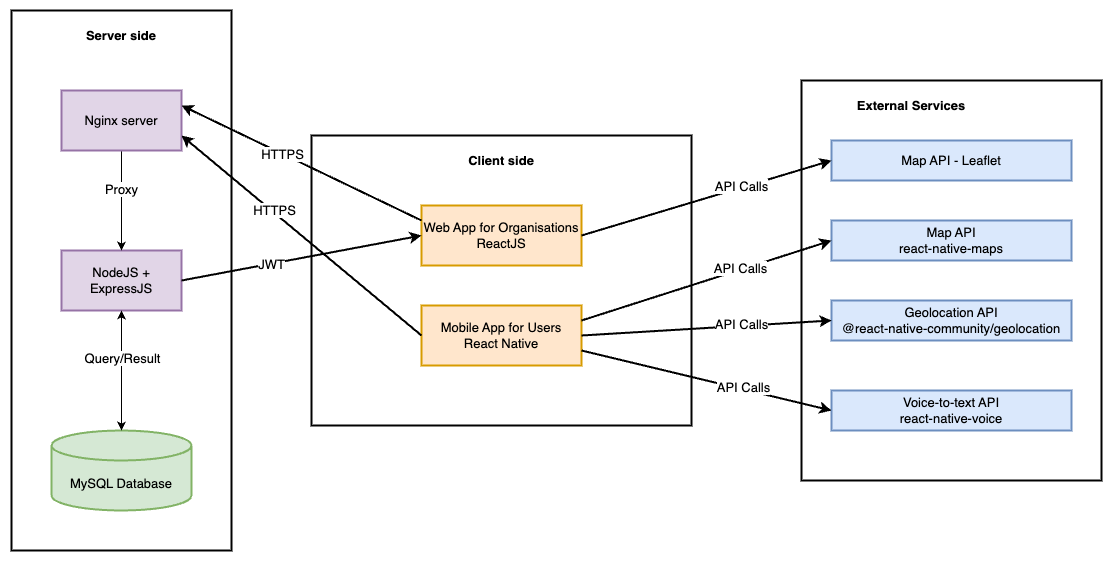

The diagram above was exported from draw.io. Its source (the exported page's mxGraphModel, read from the mxfile embedded in the PNG):
<mxGraphModel dx="1199" dy="859" grid="1" gridSize="10" guides="1" tooltips="1" connect="1" arrows="1" fold="1" page="1" pageScale="1" pageWidth="850" pageHeight="1100" math="0" shadow="0">
  <root>
    <mxCell id="0" />
    <mxCell id="1" parent="0" />
    <mxCell id="2" value="" style="rounded=0;whiteSpace=wrap;html=1;strokeWidth=2;fontSize=13;" vertex="1" parent="1">
      <mxGeometry x="50" y="140" width="220" height="540" as="geometry" />
    </mxCell>
    <mxCell id="3" value="MySQL Database" style="shape=cylinder3;whiteSpace=wrap;html=1;boundedLbl=1;backgroundOutline=1;size=15;strokeWidth=2;fontSize=13;fillColor=#d5e8d4;strokeColor=#82b366;" vertex="1" parent="1">
      <mxGeometry x="90" y="560" width="140" height="80" as="geometry" />
    </mxCell>
    <mxCell id="4" value="NodeJS + ExpressJS" style="rounded=0;whiteSpace=wrap;html=1;fontSize=13;strokeWidth=2;fillColor=#e1d5e7;strokeColor=#9673a6;" vertex="1" parent="1">
      <mxGeometry x="100" y="380" width="120" height="60" as="geometry" />
    </mxCell>
    <mxCell id="5" style="edgeStyle=orthogonalEdgeStyle;rounded=0;orthogonalLoop=1;jettySize=auto;html=1;fontSize=13;" edge="1" source="7" target="4" parent="1">
      <mxGeometry relative="1" as="geometry" />
    </mxCell>
    <mxCell id="6" value="Proxy" style="edgeLabel;html=1;align=center;verticalAlign=middle;resizable=0;points=[];fontSize=13;" vertex="1" connectable="0" parent="5">
      <mxGeometry x="-0.2324" y="-1" relative="1" as="geometry">
        <mxPoint as="offset" />
      </mxGeometry>
    </mxCell>
    <mxCell id="7" value="Nginx server" style="rounded=0;whiteSpace=wrap;html=1;fontSize=13;strokeWidth=2;fillColor=#e1d5e7;strokeColor=#9673a6;" vertex="1" parent="1">
      <mxGeometry x="100" y="220" width="120" height="60" as="geometry" />
    </mxCell>
    <mxCell id="8" value="Server side" style="text;html=1;align=center;verticalAlign=middle;whiteSpace=wrap;rounded=0;fontStyle=1;fontSize=13;strokeWidth=2;" vertex="1" parent="1">
      <mxGeometry x="85" y="150" width="150" height="30" as="geometry" />
    </mxCell>
    <mxCell id="9" value="" style="rounded=0;whiteSpace=wrap;html=1;fontSize=13;strokeWidth=2;" vertex="1" parent="1">
      <mxGeometry x="350" y="265" width="380" height="290" as="geometry" />
    </mxCell>
    <mxCell id="10" value="Client side" style="text;html=1;align=center;verticalAlign=middle;whiteSpace=wrap;rounded=0;fontStyle=1;fontSize=13;strokeWidth=2;" vertex="1" parent="1">
      <mxGeometry x="465" y="275" width="150" height="30" as="geometry" />
    </mxCell>
    <mxCell id="11" value="Web App for Organisations&lt;div style=&quot;font-size: 13px;&quot;&gt;ReactJS&lt;/div&gt;" style="rounded=0;whiteSpace=wrap;html=1;fontSize=13;strokeWidth=2;fillColor=#ffe6cc;strokeColor=#d79b00;" vertex="1" parent="1">
      <mxGeometry x="460" y="335" width="160" height="60" as="geometry" />
    </mxCell>
    <mxCell id="12" value="Mobile App for Users&lt;div style=&quot;font-size: 13px;&quot;&gt;React Native&lt;/div&gt;" style="rounded=0;whiteSpace=wrap;html=1;fontSize=13;strokeWidth=2;fillColor=#ffe6cc;strokeColor=#d79b00;" vertex="1" parent="1">
      <mxGeometry x="460" y="435" width="160" height="60" as="geometry" />
    </mxCell>
    <mxCell id="13" value="" style="rounded=0;whiteSpace=wrap;html=1;strokeWidth=2;fontSize=13;" vertex="1" parent="1">
      <mxGeometry x="840" y="210" width="300" height="400" as="geometry" />
    </mxCell>
    <mxCell id="14" value="External Services" style="text;html=1;align=center;verticalAlign=middle;whiteSpace=wrap;rounded=0;fontStyle=1;fontSize=13;strokeWidth=2;" vertex="1" parent="1">
      <mxGeometry x="875" y="220" width="150" height="30" as="geometry" />
    </mxCell>
    <mxCell id="15" value="Map API - Leaflet" style="rounded=0;whiteSpace=wrap;html=1;fontSize=13;strokeWidth=2;fillColor=#dae8fc;strokeColor=#6c8ebf;" vertex="1" parent="1">
      <mxGeometry x="870" y="270" width="240" height="40" as="geometry" />
    </mxCell>
    <mxCell id="16" value="Map API&lt;div style=&quot;font-size: 13px;&quot;&gt;react-native-maps&lt;/div&gt;" style="rounded=0;whiteSpace=wrap;html=1;fontSize=13;strokeWidth=2;fillColor=#dae8fc;strokeColor=#6c8ebf;" vertex="1" parent="1">
      <mxGeometry x="870" y="350" width="240" height="40" as="geometry" />
    </mxCell>
    <mxCell id="17" value="&lt;div style=&quot;font-size: 13px;&quot;&gt;Geolocation API&lt;/div&gt;@react-native-community/geolocation" style="rounded=0;whiteSpace=wrap;html=1;fontSize=13;strokeWidth=2;fillColor=#dae8fc;strokeColor=#6c8ebf;" vertex="1" parent="1">
      <mxGeometry x="870" y="430" width="240" height="40" as="geometry" />
    </mxCell>
    <mxCell id="18" value="&lt;div style=&quot;font-size: 13px;&quot;&gt;Voice-to-text API&lt;/div&gt;react-native-voice" style="rounded=0;whiteSpace=wrap;html=1;fontSize=13;strokeWidth=2;fillColor=#dae8fc;strokeColor=#6c8ebf;" vertex="1" parent="1">
      <mxGeometry x="870" y="520" width="240" height="40" as="geometry" />
    </mxCell>
    <mxCell id="19" value="" style="endArrow=classic;startArrow=classic;html=1;rounded=0;exitX=0.5;exitY=0;exitDx=0;exitDy=0;exitPerimeter=0;entryX=0.5;entryY=1;entryDx=0;entryDy=0;fontSize=13;" edge="1" source="3" target="4" parent="1">
      <mxGeometry width="50" height="50" relative="1" as="geometry">
        <mxPoint x="270" y="470" as="sourcePoint" />
        <mxPoint x="320" y="420" as="targetPoint" />
      </mxGeometry>
    </mxCell>
    <mxCell id="20" value="Query/Result" style="edgeLabel;html=1;align=center;verticalAlign=middle;resizable=0;points=[];fontSize=13;" vertex="1" connectable="0" parent="19">
      <mxGeometry x="0.2016" relative="1" as="geometry">
        <mxPoint as="offset" />
      </mxGeometry>
    </mxCell>
    <mxCell id="21" value="" style="endArrow=classic;html=1;rounded=0;exitX=0;exitY=0.25;exitDx=0;exitDy=0;entryX=1;entryY=0.25;entryDx=0;entryDy=0;fontSize=13;strokeWidth=2;" edge="1" source="11" target="7" parent="1">
      <mxGeometry width="50" height="50" relative="1" as="geometry">
        <mxPoint x="270" y="470" as="sourcePoint" />
        <mxPoint x="270" y="260" as="targetPoint" />
      </mxGeometry>
    </mxCell>
    <mxCell id="22" value="HTTPS" style="edgeLabel;html=1;align=center;verticalAlign=middle;resizable=0;points=[];fontSize=13;" vertex="1" connectable="0" parent="21">
      <mxGeometry x="-0.1948" y="-2" relative="1" as="geometry">
        <mxPoint x="-44" y="-18" as="offset" />
      </mxGeometry>
    </mxCell>
    <mxCell id="23" value="" style="endArrow=classic;html=1;rounded=0;exitX=1;exitY=0.5;exitDx=0;exitDy=0;entryX=0;entryY=0.5;entryDx=0;entryDy=0;fontSize=13;strokeWidth=2;" edge="1" source="4" target="11" parent="1">
      <mxGeometry width="50" height="50" relative="1" as="geometry">
        <mxPoint x="270" y="470" as="sourcePoint" />
        <mxPoint x="320" y="420" as="targetPoint" />
      </mxGeometry>
    </mxCell>
    <mxCell id="24" value="JWT" style="edgeLabel;html=1;align=center;verticalAlign=middle;resizable=0;points=[];fontSize=13;" vertex="1" connectable="0" parent="23">
      <mxGeometry x="-0.2519" relative="1" as="geometry">
        <mxPoint as="offset" />
      </mxGeometry>
    </mxCell>
    <mxCell id="25" value="" style="endArrow=classic;html=1;rounded=0;exitX=0;exitY=0.5;exitDx=0;exitDy=0;entryX=1;entryY=0.75;entryDx=0;entryDy=0;fontSize=13;strokeWidth=2;" edge="1" source="12" target="7" parent="1">
      <mxGeometry width="50" height="50" relative="1" as="geometry">
        <mxPoint x="270" y="470" as="sourcePoint" />
        <mxPoint x="320" y="420" as="targetPoint" />
      </mxGeometry>
    </mxCell>
    <mxCell id="26" value="HTTPS" style="edgeLabel;html=1;align=center;verticalAlign=middle;resizable=0;points=[];fontSize=13;" vertex="1" connectable="0" parent="25">
      <mxGeometry x="0.2441" y="-2" relative="1" as="geometry">
        <mxPoint as="offset" />
      </mxGeometry>
    </mxCell>
    <mxCell id="27" value="" style="endArrow=classic;html=1;rounded=0;exitX=1;exitY=0.5;exitDx=0;exitDy=0;entryX=0;entryY=0.5;entryDx=0;entryDy=0;fontSize=13;strokeWidth=2;" edge="1" source="11" target="15" parent="1">
      <mxGeometry width="50" height="50" relative="1" as="geometry">
        <mxPoint x="750" y="470" as="sourcePoint" />
        <mxPoint x="800" y="420" as="targetPoint" />
      </mxGeometry>
    </mxCell>
    <mxCell id="28" value="API Calls" style="edgeLabel;html=1;align=center;verticalAlign=middle;resizable=0;points=[];fontSize=13;" vertex="1" connectable="0" parent="27">
      <mxGeometry x="0.2808" y="3" relative="1" as="geometry">
        <mxPoint y="1" as="offset" />
      </mxGeometry>
    </mxCell>
    <mxCell id="29" value="" style="endArrow=classic;html=1;rounded=0;entryX=0;entryY=0.5;entryDx=0;entryDy=0;exitX=1;exitY=0.25;exitDx=0;exitDy=0;fontSize=13;strokeWidth=2;" edge="1" source="12" target="16" parent="1">
      <mxGeometry width="50" height="50" relative="1" as="geometry">
        <mxPoint x="630" y="370" as="sourcePoint" />
        <mxPoint x="880" y="300" as="targetPoint" />
      </mxGeometry>
    </mxCell>
    <mxCell id="30" value="API Calls" style="edgeLabel;html=1;align=center;verticalAlign=middle;resizable=0;points=[];fontSize=13;" vertex="1" connectable="0" parent="29">
      <mxGeometry x="0.2808" y="3" relative="1" as="geometry">
        <mxPoint y="1" as="offset" />
      </mxGeometry>
    </mxCell>
    <mxCell id="31" value="" style="endArrow=classic;html=1;rounded=0;exitX=1;exitY=0.5;exitDx=0;exitDy=0;entryX=0;entryY=0.5;entryDx=0;entryDy=0;fontSize=13;strokeWidth=2;" edge="1" source="12" target="17" parent="1">
      <mxGeometry width="50" height="50" relative="1" as="geometry">
        <mxPoint x="640" y="385" as="sourcePoint" />
        <mxPoint x="890" y="310" as="targetPoint" />
      </mxGeometry>
    </mxCell>
    <mxCell id="32" value="API Calls" style="edgeLabel;html=1;align=center;verticalAlign=middle;resizable=0;points=[];fontSize=13;" vertex="1" connectable="0" parent="31">
      <mxGeometry x="0.2808" y="3" relative="1" as="geometry">
        <mxPoint y="1" as="offset" />
      </mxGeometry>
    </mxCell>
    <mxCell id="33" value="" style="endArrow=classic;html=1;rounded=0;exitX=1;exitY=0.75;exitDx=0;exitDy=0;entryX=0;entryY=0.5;entryDx=0;entryDy=0;fontSize=13;strokeWidth=2;" edge="1" source="12" target="18" parent="1">
      <mxGeometry width="50" height="50" relative="1" as="geometry">
        <mxPoint x="650" y="395" as="sourcePoint" />
        <mxPoint x="900" y="320" as="targetPoint" />
      </mxGeometry>
    </mxCell>
    <mxCell id="34" value="API Calls" style="edgeLabel;html=1;align=center;verticalAlign=middle;resizable=0;points=[];fontSize=13;" vertex="1" connectable="0" parent="33">
      <mxGeometry x="0.2808" y="3" relative="1" as="geometry">
        <mxPoint y="1" as="offset" />
      </mxGeometry>
    </mxCell>
  </root>
</mxGraphModel>